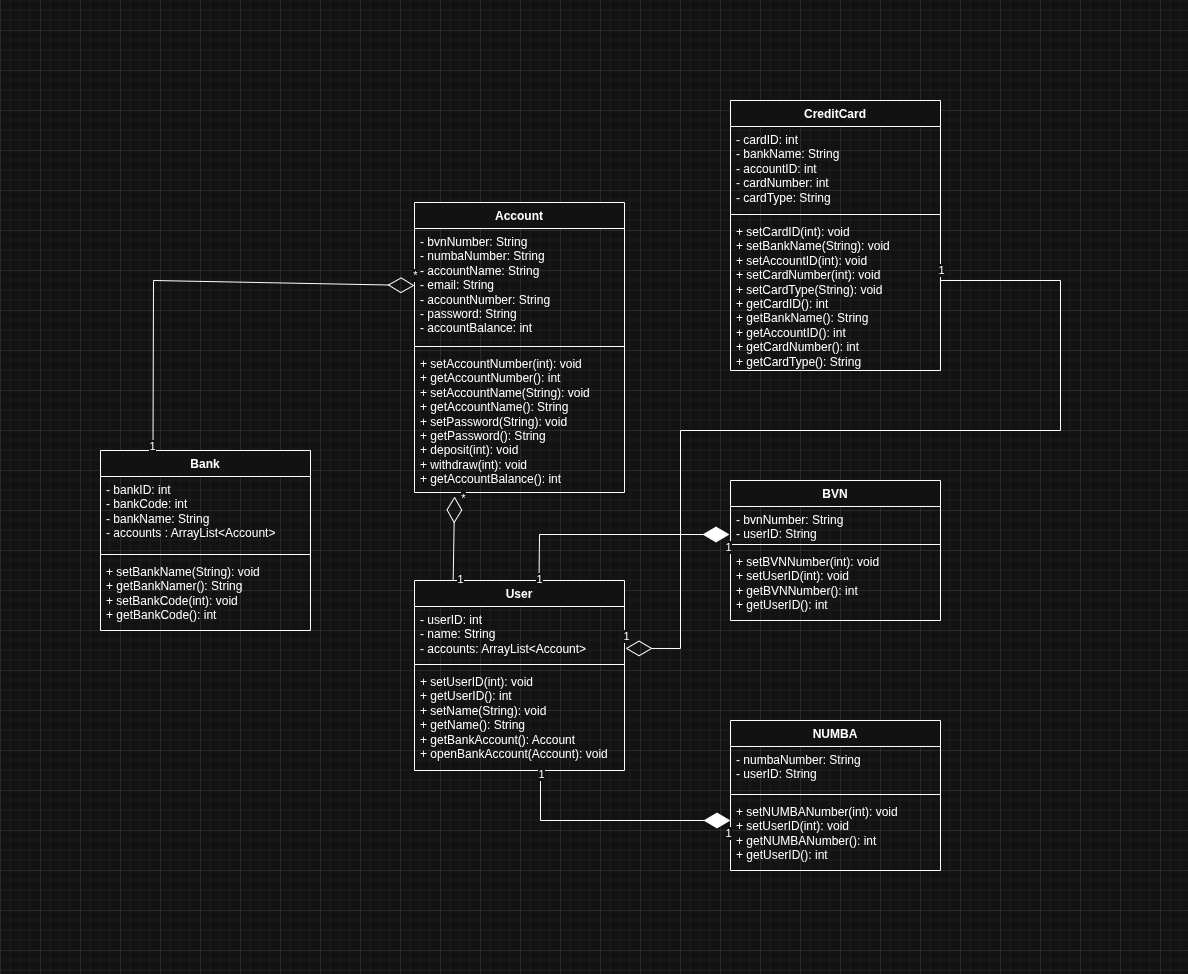

The diagram above was exported from draw.io. Its source (the exported page's mxGraphModel, read from the mxfile embedded in the PNG):
<mxGraphModel dx="1576" dy="959" grid="1" gridSize="10" guides="1" tooltips="1" connect="1" arrows="1" fold="1" page="1" pageScale="1" pageWidth="827" pageHeight="1169" math="0" shadow="0">
  <root>
    <mxCell id="0" />
    <mxCell id="1" parent="0" />
    <mxCell id="Xx6AtnHQ-ewiPKradeZL-1" value="Account" style="swimlane;fontStyle=1;align=center;verticalAlign=top;childLayout=stackLayout;horizontal=1;startSize=26;horizontalStack=0;resizeParent=1;resizeParentMax=0;resizeLast=0;collapsible=1;marginBottom=0;whiteSpace=wrap;html=1;" parent="1" vertex="1">
      <mxGeometry x="534" y="252" width="210" height="290" as="geometry" />
    </mxCell>
    <mxCell id="Xx6AtnHQ-ewiPKradeZL-2" value="&lt;div&gt;- bvnNumber: String&lt;/div&gt;&lt;div&gt;- numbaNumber: String&lt;/div&gt;- accountName: String&lt;div&gt;- email: String&lt;br&gt;&lt;div&gt;&lt;span style=&quot;background-color: transparent; color: light-dark(rgb(0, 0, 0), rgb(255, 255, 255));&quot;&gt;- accountNumber: String&lt;/span&gt;&lt;/div&gt;&lt;div&gt;- password: String&lt;/div&gt;&lt;div&gt;- accountBalance: int&lt;/div&gt;&lt;/div&gt;" style="text;strokeColor=none;fillColor=none;align=left;verticalAlign=top;spacingLeft=4;spacingRight=4;overflow=hidden;rotatable=0;points=[[0,0.5],[1,0.5]];portConstraint=eastwest;whiteSpace=wrap;html=1;" parent="Xx6AtnHQ-ewiPKradeZL-1" vertex="1">
      <mxGeometry y="26" width="210" height="114" as="geometry" />
    </mxCell>
    <mxCell id="Xx6AtnHQ-ewiPKradeZL-3" value="" style="line;strokeWidth=1;fillColor=none;align=left;verticalAlign=middle;spacingTop=-1;spacingLeft=3;spacingRight=3;rotatable=0;labelPosition=right;points=[];portConstraint=eastwest;strokeColor=inherit;" parent="Xx6AtnHQ-ewiPKradeZL-1" vertex="1">
      <mxGeometry y="140" width="210" height="8" as="geometry" />
    </mxCell>
    <mxCell id="Xx6AtnHQ-ewiPKradeZL-4" value="+ setAccountNumber(int): void&lt;div&gt;+ getAccountNumber(): int&lt;/div&gt;&lt;div&gt;+ setAccountName(String): void&lt;div&gt;+ getAccountName(): String&lt;/div&gt;&lt;div&gt;&lt;div&gt;+ setPassword(String): void&lt;div&gt;+ getPassword(): String&lt;/div&gt;&lt;div&gt;+ deposit(int): void&lt;div&gt;+ withdraw(int): void&lt;/div&gt;&lt;/div&gt;&lt;/div&gt;&lt;/div&gt;&lt;/div&gt;&lt;div&gt;+ getAccountBalance(): int&lt;/div&gt;" style="text;strokeColor=none;fillColor=none;align=left;verticalAlign=top;spacingLeft=4;spacingRight=4;overflow=hidden;rotatable=0;points=[[0,0.5],[1,0.5]];portConstraint=eastwest;whiteSpace=wrap;html=1;" parent="Xx6AtnHQ-ewiPKradeZL-1" vertex="1">
      <mxGeometry y="148" width="210" height="142" as="geometry" />
    </mxCell>
    <mxCell id="Xx6AtnHQ-ewiPKradeZL-5" value="Bank" style="swimlane;fontStyle=1;align=center;verticalAlign=top;childLayout=stackLayout;horizontal=1;startSize=26;horizontalStack=0;resizeParent=1;resizeParentMax=0;resizeLast=0;collapsible=1;marginBottom=0;whiteSpace=wrap;html=1;" parent="1" vertex="1">
      <mxGeometry x="220" y="500" width="210" height="180" as="geometry" />
    </mxCell>
    <mxCell id="Xx6AtnHQ-ewiPKradeZL-6" value="&lt;div&gt;- bankID: int&lt;/div&gt;&lt;div&gt;- bankCode: int&lt;/div&gt;&lt;div&gt;- bankName: String&lt;/div&gt;&lt;div&gt;- accounts : ArrayList&amp;lt;Account&amp;gt;&lt;/div&gt;" style="text;strokeColor=none;fillColor=none;align=left;verticalAlign=top;spacingLeft=4;spacingRight=4;overflow=hidden;rotatable=0;points=[[0,0.5],[1,0.5]];portConstraint=eastwest;whiteSpace=wrap;html=1;" parent="Xx6AtnHQ-ewiPKradeZL-5" vertex="1">
      <mxGeometry y="26" width="210" height="74" as="geometry" />
    </mxCell>
    <mxCell id="Xx6AtnHQ-ewiPKradeZL-7" value="" style="line;strokeWidth=1;fillColor=none;align=left;verticalAlign=middle;spacingTop=-1;spacingLeft=3;spacingRight=3;rotatable=0;labelPosition=right;points=[];portConstraint=eastwest;strokeColor=inherit;" parent="Xx6AtnHQ-ewiPKradeZL-5" vertex="1">
      <mxGeometry y="100" width="210" height="8" as="geometry" />
    </mxCell>
    <mxCell id="Xx6AtnHQ-ewiPKradeZL-8" value="+ setBankName(String): void&lt;div&gt;+ getBankNamer(): String&lt;/div&gt;&lt;div&gt;+ setBankCode(int): void&lt;div&gt;+ getBankCode(): int&lt;/div&gt;&lt;/div&gt;" style="text;strokeColor=none;fillColor=none;align=left;verticalAlign=top;spacingLeft=4;spacingRight=4;overflow=hidden;rotatable=0;points=[[0,0.5],[1,0.5]];portConstraint=eastwest;whiteSpace=wrap;html=1;" parent="Xx6AtnHQ-ewiPKradeZL-5" vertex="1">
      <mxGeometry y="108" width="210" height="72" as="geometry" />
    </mxCell>
    <mxCell id="Xx6AtnHQ-ewiPKradeZL-9" value="CreditCard" style="swimlane;fontStyle=1;align=center;verticalAlign=top;childLayout=stackLayout;horizontal=1;startSize=26;horizontalStack=0;resizeParent=1;resizeParentMax=0;resizeLast=0;collapsible=1;marginBottom=0;whiteSpace=wrap;html=1;" parent="1" vertex="1">
      <mxGeometry x="850" y="150" width="210" height="270" as="geometry" />
    </mxCell>
    <mxCell id="Xx6AtnHQ-ewiPKradeZL-10" value="- cardID: int&lt;div&gt;- bankName: String&lt;/div&gt;&lt;div&gt;- accountID: int&lt;/div&gt;&lt;div&gt;- cardNumber: int&lt;/div&gt;&lt;div&gt;- cardType: String&lt;/div&gt;" style="text;strokeColor=none;fillColor=none;align=left;verticalAlign=top;spacingLeft=4;spacingRight=4;overflow=hidden;rotatable=0;points=[[0,0.5],[1,0.5]];portConstraint=eastwest;whiteSpace=wrap;html=1;" parent="Xx6AtnHQ-ewiPKradeZL-9" vertex="1">
      <mxGeometry y="26" width="210" height="84" as="geometry" />
    </mxCell>
    <mxCell id="Xx6AtnHQ-ewiPKradeZL-11" value="" style="line;strokeWidth=1;fillColor=none;align=left;verticalAlign=middle;spacingTop=-1;spacingLeft=3;spacingRight=3;rotatable=0;labelPosition=right;points=[];portConstraint=eastwest;strokeColor=inherit;" parent="Xx6AtnHQ-ewiPKradeZL-9" vertex="1">
      <mxGeometry y="110" width="210" height="8" as="geometry" />
    </mxCell>
    <mxCell id="Xx6AtnHQ-ewiPKradeZL-12" value="+ setCardID(int): void&lt;div&gt;+ setBankName(String): void&lt;/div&gt;&lt;div&gt;+ setAccountID(int): void&lt;/div&gt;&lt;div&gt;+ setCardNumber(int): void&lt;/div&gt;&lt;div&gt;+ setCardType(String): void&lt;/div&gt;&lt;div&gt;+ getCardID(): int&lt;div&gt;+ getBankName():&amp;nbsp;&lt;span style=&quot;background-color: transparent; color: light-dark(rgb(0, 0, 0), rgb(255, 255, 255));&quot;&gt;String&lt;/span&gt;&lt;/div&gt;&lt;div&gt;+ getAccountID():&amp;nbsp;&lt;span style=&quot;background-color: transparent; color: light-dark(rgb(0, 0, 0), rgb(255, 255, 255));&quot;&gt;int&lt;/span&gt;&lt;/div&gt;&lt;div&gt;+ getCardNumber():&amp;nbsp;&lt;span style=&quot;background-color: transparent; color: light-dark(rgb(0, 0, 0), rgb(255, 255, 255));&quot;&gt;int&lt;/span&gt;&lt;/div&gt;&lt;div&gt;+ getCardType():&amp;nbsp;&lt;span style=&quot;background-color: transparent; color: light-dark(rgb(0, 0, 0), rgb(255, 255, 255));&quot;&gt;String&lt;/span&gt;&lt;/div&gt;&lt;/div&gt;" style="text;strokeColor=none;fillColor=none;align=left;verticalAlign=top;spacingLeft=4;spacingRight=4;overflow=hidden;rotatable=0;points=[[0,0.5],[1,0.5]];portConstraint=eastwest;whiteSpace=wrap;html=1;" parent="Xx6AtnHQ-ewiPKradeZL-9" vertex="1">
      <mxGeometry y="118" width="210" height="152" as="geometry" />
    </mxCell>
    <mxCell id="Xx6AtnHQ-ewiPKradeZL-13" value="BVN" style="swimlane;fontStyle=1;align=center;verticalAlign=top;childLayout=stackLayout;horizontal=1;startSize=26;horizontalStack=0;resizeParent=1;resizeParentMax=0;resizeLast=0;collapsible=1;marginBottom=0;whiteSpace=wrap;html=1;" parent="1" vertex="1">
      <mxGeometry x="850" y="530" width="210" height="140" as="geometry" />
    </mxCell>
    <mxCell id="Xx6AtnHQ-ewiPKradeZL-14" value="- bvnNumber: String&lt;div&gt;- userID: String&lt;/div&gt;" style="text;strokeColor=none;fillColor=none;align=left;verticalAlign=top;spacingLeft=4;spacingRight=4;overflow=hidden;rotatable=0;points=[[0,0.5],[1,0.5]];portConstraint=eastwest;whiteSpace=wrap;html=1;" parent="Xx6AtnHQ-ewiPKradeZL-13" vertex="1">
      <mxGeometry y="26" width="210" height="34" as="geometry" />
    </mxCell>
    <mxCell id="Xx6AtnHQ-ewiPKradeZL-15" value="" style="line;strokeWidth=1;fillColor=none;align=left;verticalAlign=middle;spacingTop=-1;spacingLeft=3;spacingRight=3;rotatable=0;labelPosition=right;points=[];portConstraint=eastwest;strokeColor=inherit;" parent="Xx6AtnHQ-ewiPKradeZL-13" vertex="1">
      <mxGeometry y="60" width="210" height="8" as="geometry" />
    </mxCell>
    <mxCell id="Xx6AtnHQ-ewiPKradeZL-16" value="+ setBVNNumber(int): void&lt;div&gt;+ setUserID(int): void&lt;/div&gt;&lt;div&gt;+ getBVNNumber(): int&lt;/div&gt;&lt;div&gt;+ getUserID(): int&lt;/div&gt;" style="text;strokeColor=none;fillColor=none;align=left;verticalAlign=top;spacingLeft=4;spacingRight=4;overflow=hidden;rotatable=0;points=[[0,0.5],[1,0.5]];portConstraint=eastwest;whiteSpace=wrap;html=1;" parent="Xx6AtnHQ-ewiPKradeZL-13" vertex="1">
      <mxGeometry y="68" width="210" height="72" as="geometry" />
    </mxCell>
    <mxCell id="Xx6AtnHQ-ewiPKradeZL-17" value="NUMBA" style="swimlane;fontStyle=1;align=center;verticalAlign=top;childLayout=stackLayout;horizontal=1;startSize=26;horizontalStack=0;resizeParent=1;resizeParentMax=0;resizeLast=0;collapsible=1;marginBottom=0;whiteSpace=wrap;html=1;" parent="1" vertex="1">
      <mxGeometry x="850" y="770" width="210" height="150" as="geometry" />
    </mxCell>
    <mxCell id="Xx6AtnHQ-ewiPKradeZL-18" value="- numbaNumber: String&lt;div&gt;- userID: String&lt;/div&gt;" style="text;strokeColor=none;fillColor=none;align=left;verticalAlign=top;spacingLeft=4;spacingRight=4;overflow=hidden;rotatable=0;points=[[0,0.5],[1,0.5]];portConstraint=eastwest;whiteSpace=wrap;html=1;" parent="Xx6AtnHQ-ewiPKradeZL-17" vertex="1">
      <mxGeometry y="26" width="210" height="44" as="geometry" />
    </mxCell>
    <mxCell id="Xx6AtnHQ-ewiPKradeZL-19" value="" style="line;strokeWidth=1;fillColor=none;align=left;verticalAlign=middle;spacingTop=-1;spacingLeft=3;spacingRight=3;rotatable=0;labelPosition=right;points=[];portConstraint=eastwest;strokeColor=inherit;" parent="Xx6AtnHQ-ewiPKradeZL-17" vertex="1">
      <mxGeometry y="70" width="210" height="8" as="geometry" />
    </mxCell>
    <mxCell id="Xx6AtnHQ-ewiPKradeZL-20" value="+ setNUMBANumber(int): void&lt;div&gt;+ setUserID(int): void&lt;/div&gt;&lt;div&gt;+ getNUMBANumber(): int&lt;/div&gt;&lt;div&gt;+ getUserID(): int&lt;/div&gt;" style="text;strokeColor=none;fillColor=none;align=left;verticalAlign=top;spacingLeft=4;spacingRight=4;overflow=hidden;rotatable=0;points=[[0,0.5],[1,0.5]];portConstraint=eastwest;whiteSpace=wrap;html=1;" parent="Xx6AtnHQ-ewiPKradeZL-17" vertex="1">
      <mxGeometry y="78" width="210" height="72" as="geometry" />
    </mxCell>
    <mxCell id="Xx6AtnHQ-ewiPKradeZL-21" value="User" style="swimlane;fontStyle=1;align=center;verticalAlign=top;childLayout=stackLayout;horizontal=1;startSize=26;horizontalStack=0;resizeParent=1;resizeParentMax=0;resizeLast=0;collapsible=1;marginBottom=0;whiteSpace=wrap;html=1;" parent="1" vertex="1">
      <mxGeometry x="534" y="630" width="210" height="190" as="geometry" />
    </mxCell>
    <mxCell id="Xx6AtnHQ-ewiPKradeZL-22" value="&lt;div&gt;- userID: int&lt;/div&gt;- name: String&lt;div&gt;- accounts: ArrayList&amp;lt;Account&amp;gt;&lt;/div&gt;" style="text;strokeColor=none;fillColor=none;align=left;verticalAlign=top;spacingLeft=4;spacingRight=4;overflow=hidden;rotatable=0;points=[[0,0.5],[1,0.5]];portConstraint=eastwest;whiteSpace=wrap;html=1;" parent="Xx6AtnHQ-ewiPKradeZL-21" vertex="1">
      <mxGeometry y="26" width="210" height="54" as="geometry" />
    </mxCell>
    <mxCell id="Xx6AtnHQ-ewiPKradeZL-23" value="" style="line;strokeWidth=1;fillColor=none;align=left;verticalAlign=middle;spacingTop=-1;spacingLeft=3;spacingRight=3;rotatable=0;labelPosition=right;points=[];portConstraint=eastwest;strokeColor=inherit;" parent="Xx6AtnHQ-ewiPKradeZL-21" vertex="1">
      <mxGeometry y="80" width="210" height="8" as="geometry" />
    </mxCell>
    <mxCell id="Xx6AtnHQ-ewiPKradeZL-24" value="+ setUserID(int): void&lt;div&gt;+ getUserID(): int&lt;/div&gt;&lt;div&gt;+ setName(String): void&lt;div&gt;+ getName(): String&lt;/div&gt;&lt;/div&gt;&lt;div&gt;+ getBankAccount(): Account&lt;/div&gt;&lt;div&gt;+ openBankAccount(Account): void&lt;/div&gt;" style="text;strokeColor=none;fillColor=none;align=left;verticalAlign=top;spacingLeft=4;spacingRight=4;overflow=hidden;rotatable=0;points=[[0,0.5],[1,0.5]];portConstraint=eastwest;whiteSpace=wrap;html=1;" parent="Xx6AtnHQ-ewiPKradeZL-21" vertex="1">
      <mxGeometry y="88" width="210" height="102" as="geometry" />
    </mxCell>
    <mxCell id="Xx6AtnHQ-ewiPKradeZL-28" value="" style="endArrow=diamondThin;endFill=1;endSize=24;html=1;rounded=0;" parent="1" edge="1">
      <mxGeometry width="160" relative="1" as="geometry">
        <mxPoint x="660" y="820" as="sourcePoint" />
        <mxPoint x="850" y="870" as="targetPoint" />
        <Array as="points">
          <mxPoint x="660" y="870" />
        </Array>
      </mxGeometry>
    </mxCell>
    <mxCell id="Xx6AtnHQ-ewiPKradeZL-29" value="1" style="edgeLabel;html=1;align=center;verticalAlign=middle;resizable=0;points=[];" parent="Xx6AtnHQ-ewiPKradeZL-28" vertex="1" connectable="0">
      <mxGeometry x="-0.9704" relative="1" as="geometry">
        <mxPoint as="offset" />
      </mxGeometry>
    </mxCell>
    <mxCell id="Xx6AtnHQ-ewiPKradeZL-30" value="1" style="edgeLabel;html=1;align=center;verticalAlign=middle;resizable=0;points=[];" parent="Xx6AtnHQ-ewiPKradeZL-28" vertex="1" connectable="0">
      <mxGeometry x="0.9686" y="-1" relative="1" as="geometry">
        <mxPoint x="2" y="11" as="offset" />
      </mxGeometry>
    </mxCell>
    <mxCell id="Xx6AtnHQ-ewiPKradeZL-31" value="" style="endArrow=diamondThin;endFill=1;endSize=24;html=1;rounded=0;exitX=0.55;exitY=0.01;exitDx=0;exitDy=0;exitPerimeter=0;" parent="1" edge="1">
      <mxGeometry width="160" relative="1" as="geometry">
        <mxPoint x="658.5" y="630.9000000000001" as="sourcePoint" />
        <mxPoint x="849" y="584" as="targetPoint" />
        <Array as="points">
          <mxPoint x="659" y="584" />
        </Array>
      </mxGeometry>
    </mxCell>
    <mxCell id="Xx6AtnHQ-ewiPKradeZL-32" value="1" style="edgeLabel;html=1;align=center;verticalAlign=middle;resizable=0;points=[];" parent="Xx6AtnHQ-ewiPKradeZL-31" vertex="1" connectable="0">
      <mxGeometry x="-0.9704" relative="1" as="geometry">
        <mxPoint as="offset" />
      </mxGeometry>
    </mxCell>
    <mxCell id="Xx6AtnHQ-ewiPKradeZL-33" value="1" style="edgeLabel;html=1;align=center;verticalAlign=middle;resizable=0;points=[];" parent="Xx6AtnHQ-ewiPKradeZL-31" vertex="1" connectable="0">
      <mxGeometry x="0.9686" y="-1" relative="1" as="geometry">
        <mxPoint x="2" y="11" as="offset" />
      </mxGeometry>
    </mxCell>
    <mxCell id="Xx6AtnHQ-ewiPKradeZL-34" value="" style="endArrow=diamondThin;endFill=0;endSize=24;html=1;rounded=0;exitX=0.184;exitY=0;exitDx=0;exitDy=0;exitPerimeter=0;entryX=0.191;entryY=1.028;entryDx=0;entryDy=0;entryPerimeter=0;" parent="1" source="Xx6AtnHQ-ewiPKradeZL-21" target="Xx6AtnHQ-ewiPKradeZL-4" edge="1">
      <mxGeometry width="160" relative="1" as="geometry">
        <mxPoint x="670" y="570" as="sourcePoint" />
        <mxPoint x="830" y="570" as="targetPoint" />
      </mxGeometry>
    </mxCell>
    <mxCell id="Xx6AtnHQ-ewiPKradeZL-35" value="*" style="edgeLabel;html=1;align=center;verticalAlign=middle;resizable=0;points=[];" parent="Xx6AtnHQ-ewiPKradeZL-34" vertex="1" connectable="0">
      <mxGeometry x="0.9202" y="-2" relative="1" as="geometry">
        <mxPoint x="6" y="-3" as="offset" />
      </mxGeometry>
    </mxCell>
    <mxCell id="Xx6AtnHQ-ewiPKradeZL-36" value="1" style="edgeLabel;html=1;align=center;verticalAlign=middle;resizable=0;points=[];" parent="Xx6AtnHQ-ewiPKradeZL-34" vertex="1" connectable="0">
      <mxGeometry x="-0.8915" relative="1" as="geometry">
        <mxPoint x="7" y="3" as="offset" />
      </mxGeometry>
    </mxCell>
    <mxCell id="Xx6AtnHQ-ewiPKradeZL-37" value="" style="endArrow=diamondThin;endFill=0;endSize=24;html=1;rounded=0;exitX=0.25;exitY=0;exitDx=0;exitDy=0;entryX=0;entryY=0.5;entryDx=0;entryDy=0;" parent="1" source="Xx6AtnHQ-ewiPKradeZL-5" target="Xx6AtnHQ-ewiPKradeZL-2" edge="1">
      <mxGeometry width="160" relative="1" as="geometry">
        <mxPoint x="450" y="450" as="sourcePoint" />
        <mxPoint x="610" y="450" as="targetPoint" />
        <Array as="points">
          <mxPoint x="273" y="330" />
        </Array>
      </mxGeometry>
    </mxCell>
    <mxCell id="Xx6AtnHQ-ewiPKradeZL-38" value="*" style="edgeLabel;html=1;align=center;verticalAlign=middle;resizable=0;points=[];" parent="Xx6AtnHQ-ewiPKradeZL-37" vertex="1" connectable="0">
      <mxGeometry x="0.9692" y="2" relative="1" as="geometry">
        <mxPoint x="7" y="-9" as="offset" />
      </mxGeometry>
    </mxCell>
    <mxCell id="Xx6AtnHQ-ewiPKradeZL-39" value="1" style="edgeLabel;html=1;align=center;verticalAlign=middle;resizable=0;points=[];" parent="Xx6AtnHQ-ewiPKradeZL-37" vertex="1" connectable="0">
      <mxGeometry x="-0.9778" y="1" relative="1" as="geometry">
        <mxPoint as="offset" />
      </mxGeometry>
    </mxCell>
    <mxCell id="Xx6AtnHQ-ewiPKradeZL-43" value="" style="endArrow=diamondThin;endFill=0;endSize=24;html=1;rounded=0;entryX=1.005;entryY=0.776;entryDx=0;entryDy=0;entryPerimeter=0;" parent="1" target="Xx6AtnHQ-ewiPKradeZL-22" edge="1">
      <mxGeometry width="160" relative="1" as="geometry">
        <mxPoint x="1060" y="330" as="sourcePoint" />
        <mxPoint x="810" y="480" as="targetPoint" />
        <Array as="points">
          <mxPoint x="1180" y="330" />
          <mxPoint x="1180" y="480" />
          <mxPoint x="800" y="480" />
          <mxPoint x="800" y="698" />
        </Array>
      </mxGeometry>
    </mxCell>
    <mxCell id="Xx6AtnHQ-ewiPKradeZL-44" value="1" style="edgeLabel;html=1;align=center;verticalAlign=middle;resizable=0;points=[];" parent="Xx6AtnHQ-ewiPKradeZL-43" vertex="1" connectable="0">
      <mxGeometry x="0.9947" y="-1" relative="1" as="geometry">
        <mxPoint x="-3" y="-12" as="offset" />
      </mxGeometry>
    </mxCell>
    <mxCell id="Xx6AtnHQ-ewiPKradeZL-45" value="1" style="edgeLabel;html=1;align=center;verticalAlign=middle;resizable=0;points=[];" parent="Xx6AtnHQ-ewiPKradeZL-43" vertex="1" connectable="0">
      <mxGeometry x="-0.9936" relative="1" as="geometry">
        <mxPoint x="-3" y="-11" as="offset" />
      </mxGeometry>
    </mxCell>
  </root>
</mxGraphModel>